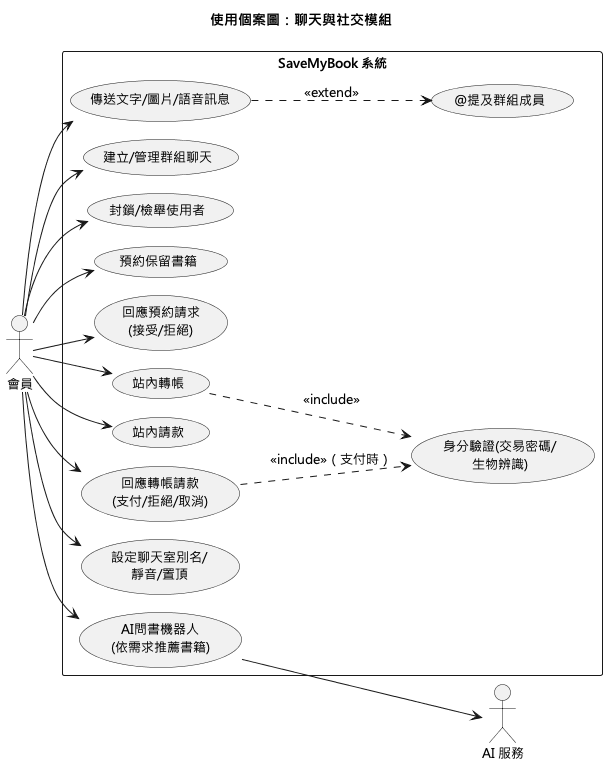

The diagram above was rendered by PlantUML. Its source (embedded in the PNG):
@startuml
!pragma layout smetana
skinparam defaultFontName "Microsoft JhengHei"
skinparam defaultFontSize 13
left to right direction
title 使用個案圖：聊天與社交模組

actor 會員 as Member
actor "AI 服務" as AI

rectangle "SaveMyBook 系統" {
  usecase "傳送文字/圖片/語音訊息" as UC1
  usecase "建立/管理群組聊天" as UC2
  usecase "@提及群組成員" as UC3
  usecase "封鎖/檢舉使用者" as UC4
  usecase "預約保留書籍" as UC5
  usecase "回應預約請求\n(接受/拒絕)" as UC6
  usecase "身分驗證(交易密碼/\n生物辨識)" as UC7
  usecase "站內轉帳" as UC8
  usecase "站內請款" as UC9
  usecase "回應轉帳請款\n(支付/拒絕/取消)" as UC10
  usecase "設定聊天室別名/\n靜音/置頂" as UC11
  usecase "AI問書機器人\n(依需求推薦書籍)" as UC12
}

Member --> UC1
Member --> UC2
UC1 ..> UC3 : <<extend>>
Member --> UC4
Member --> UC5
Member --> UC6
Member --> UC8
Member --> UC9
Member --> UC10
Member --> UC11
Member --> UC12

UC8 ..> UC7 : <<include>>
UC10 ..> UC7 : <<include>>（支付時）
UC12 --> AI
@enduml